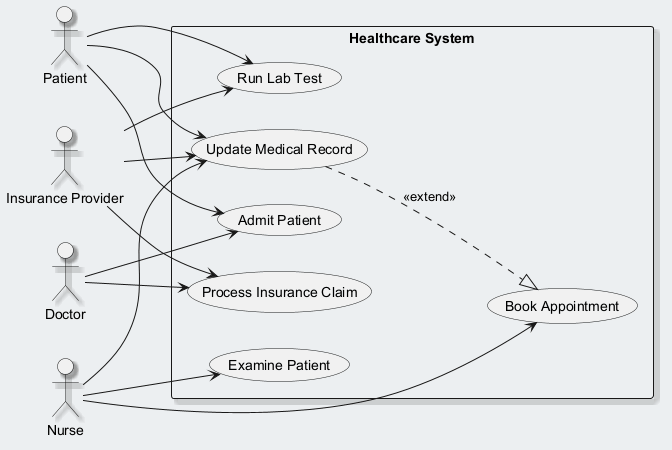

The diagram above was rendered by PlantUML. Its source (embedded in the PNG):
@startuml
skinparam backgroundColor #ECEFF1
skinparam classBackgroundColor #FFFFFF
skinparam classBorderColor #455A64
skinparam shadowing true
left to right direction
actor "Patient" as Patient
actor "Insurance Provider" as InsuranceProvider
actor "Doctor" as Doctor
actor "Nurse" as Nurse
rectangle "Healthcare System" {
  usecase "Process Insurance Claim" as UC_ProcessInsuranceClaim
  usecase "Examine Patient" as UC_ExaminePatient
  usecase "Admit Patient" as UC_AdmitPatient
  usecase "Update Medical Record" as UC_UpdateMedicalRecord
  usecase "Run Lab Test" as UC_RunLabTest
  usecase "Book Appointment" as UC_BookAppointment
}
Patient --> UC_AdmitPatient
Patient --> UC_UpdateMedicalRecord
Patient --> UC_RunLabTest
InsuranceProvider --> UC_UpdateMedicalRecord
InsuranceProvider --> UC_ProcessInsuranceClaim
InsuranceProvider --> UC_RunLabTest
Doctor --> UC_AdmitPatient
Doctor --> UC_ProcessInsuranceClaim
Nurse --> UC_ExaminePatient
Nurse --> UC_BookAppointment
Nurse --> UC_UpdateMedicalRecord
UC_UpdateMedicalRecord ..|> UC_BookAppointment : <<extend>>
@enduml